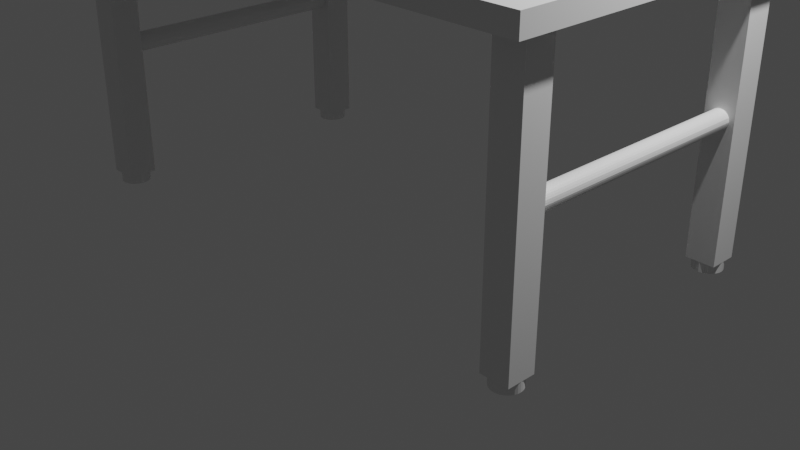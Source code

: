 # Source: Table.blend  (saved by Blender 2.91.10; exported with 4.5.12 LTS)
import bpy
from mathutils import Matrix  # noqa: F401  (used for matrix-valued properties, if any)

bpy.ops.wm.read_factory_settings(use_empty=True)
scene = bpy.context.scene
scene.name = 'Scene'

# ---- collections
col_collection = bpy.data.collections.new('Collection'); scene.collection.children.link(col_collection)
col_mesh = bpy.data.collections.new('Mesh'); scene.collection.children.link(col_mesh)
col_rig = bpy.data.collections.new('Rig'); scene.collection.children.link(col_rig)
col_collision = bpy.data.collections.new('Collision'); scene.collection.children.link(col_collision)
col_extras = bpy.data.collections.new('Extras'); scene.collection.children.link(col_extras)

# ---- materials (node trees are filled in below, after node groups)
mat_table_leg_base = bpy.data.materials.new('Table_Leg_Base')
mat_table_leg_base.use_transparent_shadow = False
mat_table_top = bpy.data.materials.new('Table_Top')
mat_table_top.alpha_threshold = 0.0
mat_table_top.use_transparent_shadow = False
mat_table_top.line_color = (0.0, 0.0, 0.0, 1.0)
mat_table_leg = bpy.data.materials.new('Table_Leg')
mat_table_leg.use_transparent_shadow = False
mat_table_leg2 = bpy.data.materials.new('Table_Leg2')
mat_table_leg2.use_transparent_shadow = False

# ---- material node trees
mat_table_leg_base.use_nodes = True; mat_table_leg_base.node_tree.nodes.clear()
_N = mat_table_leg_base.node_tree.nodes; _L = mat_table_leg_base.node_tree.links
n0 = _N.new('ShaderNodeBsdfPrincipled'); n0.name = 'Principled BSDF'; n0.location = (10, 300)
n0.distribution = 'GGX'
n0.subsurface_method = 'BURLEY'
n0.inputs[3].default_value = 1.45
n0.inputs[27].default_value = (0.0, 0.0, 0.0, 1.0)
n0.inputs[28].default_value = 1.0
n1 = _N.new('ShaderNodeOutputMaterial'); n1.name = 'Material Output'; n1.location = (300, 300)
_L.new(n0.outputs[0], n1.inputs[0])
n1.is_active_output = True
mat_table_top.use_nodes = True; mat_table_top.node_tree.nodes.clear()
_N = mat_table_top.node_tree.nodes; _L = mat_table_top.node_tree.links
n0 = _N.new('ShaderNodeOutputMaterial'); n0.name = 'Material Output'; n0.location = (300, 300)
n1 = _N.new('ShaderNodeBsdfPrincipled'); n1.name = 'Principled BSDF'; n1.location = (10, 300)
n1.distribution = 'GGX'
n1.subsurface_method = 'BURLEY'
n1.inputs[2].default_value = 0.4
n1.inputs[3].default_value = 1.45
n1.inputs[27].default_value = (0.0, 0.0, 0.0, 1.0)
n1.inputs[28].default_value = 1.0
_L.new(n1.outputs[0], n0.inputs[0])
n0.is_active_output = True
mat_table_leg.use_nodes = True; mat_table_leg.node_tree.nodes.clear()
_N = mat_table_leg.node_tree.nodes; _L = mat_table_leg.node_tree.links
n0 = _N.new('ShaderNodeBsdfPrincipled'); n0.name = 'Principled BSDF'; n0.location = (10, 300)
n0.distribution = 'GGX'
n0.subsurface_method = 'BURLEY'
n0.inputs[3].default_value = 1.45
n0.inputs[27].default_value = (0.0, 0.0, 0.0, 1.0)
n0.inputs[28].default_value = 1.0
n1 = _N.new('ShaderNodeOutputMaterial'); n1.name = 'Material Output'; n1.location = (300, 300)
_L.new(n0.outputs[0], n1.inputs[0])
n1.is_active_output = True
mat_table_leg2.use_nodes = True; mat_table_leg2.node_tree.nodes.clear()
_N = mat_table_leg2.node_tree.nodes; _L = mat_table_leg2.node_tree.links
n0 = _N.new('ShaderNodeBsdfPrincipled'); n0.name = 'Principled BSDF'; n0.location = (10, 300)
n0.distribution = 'GGX'
n0.subsurface_method = 'BURLEY'
n0.inputs[3].default_value = 1.45
n0.inputs[27].default_value = (0.0, 0.0, 0.0, 1.0)
n0.inputs[28].default_value = 1.0
n1 = _N.new('ShaderNodeOutputMaterial'); n1.name = 'Material Output'; n1.location = (300, 300)
_L.new(n0.outputs[0], n1.inputs[0])
n1.is_active_output = True

# ---- world
world_world = bpy.data.worlds.new('World'); scene.world = world_world
world_world.use_nodes = True; world_world.node_tree.nodes.clear()
_N = world_world.node_tree.nodes; _L = world_world.node_tree.links
n0 = _N.new('ShaderNodeOutputWorld'); n0.name = 'World Output'; n0.location = (300, 300)
n1 = _N.new('ShaderNodeBackground'); n1.name = 'Background'; n1.location = (10, 300)
n1.inputs[0].default_value = (0.05088, 0.05088, 0.05088, 1.0)
_L.new(n1.outputs[0], n0.inputs[0])
n0.is_active_output = True
world_world.color = (0.05088, 0.05088, 0.05088)
world_world.use_sun_shadow = False
world_world.sun_shadow_jitter_overblur = 0.0

# ---- cameras
cam_camera = bpy.data.cameras.new('Camera')
cam_camera.clip_end = 100.0
cam_camera.ortho_scale = 7.314

# ---- lights
light_light = bpy.data.lights.new('Light', 'POINT')
light_light.transmission_factor = 0.0
light_light.energy = 1000.0
light_light.shadow_soft_size = 0.1
light_light.shadow_maximum_resolution = 0.006
light_light.use_absolute_resolution = True

# ---- meshes
me_table = bpy.data.meshes.new('Table')
me_table.from_pydata([(-18.0, 10.33, 1.907e-06), (-18.0, 10.33, 2.0), (-17.8, 10.31, 1.907e-06), (-17.8, 10.31, 2.0), (-17.62, 10.26, 1.907e-06), (-17.62, 10.26, 2.0), (-17.44, 10.16, 1.907e-06), (-17.44, 10.16, 2.0), (-17.29, 10.04, 1.907e-06), (-17.29, 10.04, 2.0), (-17.17, 9.889, 1.907e-06), (-17.17, 9.889, 2.0), (-17.08, 9.716, 1.907e-06), (-17.08, 9.716, 2.0), (-17.02, 9.528, 1.907e-06), (-17.02, 9.528, 2.0), (-17.0, 9.333, 1.907e-06), (-17.0, 9.333, 2.0), (-17.02, 9.138, 1.907e-06), (-17.02, 9.138, 2.0), (-17.08, 8.951, 1.907e-06), (-17.08, 8.951, 2.0), (-17.17, 8.778, 1.907e-06), (-17.17, 8.778, 2.0), (-17.29, 8.626, 1.907e-06), (-17.29, 8.626, 2.0), (-17.44, 8.502, 1.907e-06), (-17.44, 8.502, 2.0), (-17.62, 8.409, 1.907e-06), (-17.62, 8.409, 2.0), (-17.8, 8.353, 1.907e-06), (-17.8, 8.353, 2.0), (-18.0, 8.333, 1.907e-06), (-18.0, 8.333, 2.0), (-18.2, 8.353, 1.907e-06), (-18.2, 8.353, 2.0), (-18.38, 8.409, 1.907e-06), (-18.38, 8.409, 2.0), (-18.56, 8.502, 1.907e-06), (-18.56, 8.502, 2.0), (-18.71, 8.626, 1.907e-06), (-18.71, 8.626, 2.0), (-18.83, 8.778, 1.907e-06), (-18.83, 8.778, 2.0), (-18.92, 8.951, 1.907e-06), (-18.92, 8.951, 2.0), (-18.98, 9.138, 1.907e-06), (-18.98, 9.138, 2.0), (-19.0, 9.333, 1.907e-06), (-19.0, 9.333, 2.0), (-18.98, 9.528, 1.907e-06), (-18.98, 9.528, 2.0), (-18.92, 9.716, 1.907e-06), (-18.92, 9.716, 2.0), (-18.83, 9.889, 1.907e-06), (-18.83, 9.889, 2.0), (-18.71, 10.04, 1.907e-06), (-18.71, 10.04, 2.0), (-18.56, 10.16, 1.907e-06), (-18.56, 10.16, 2.0), (-18.38, 10.26, 1.907e-06), (-18.38, 10.26, 2.0), (-18.2, 10.31, 1.907e-06), (-18.2, 10.31, 2.0), (20.0, 12.0, 62.0), (20.0, 12.0, 58.0), (20.0, -12.0, 62.0), (-20.0, 12.0, 62.0), (-20.0, 12.0, 58.0), (-20.0, -12.0, 62.0), (-20.0, -12.0, 58.0), (20.0, -12.0, 58.0), (-19.0, 8.333, 2.0), (-19.0, 10.33, 2.0), (-19.0, 8.333, 58.0), (-17.0, 8.333, 2.0), (-17.0, 10.33, 2.0), (-17.0, 8.333, 58.0), (-17.0, 10.33, 58.0), (-19.0, 10.33, 58.0), (-19.0, -10.33, 2.0), (-19.0, -8.333, 2.0), (-19.0, -10.33, 58.0), (-17.0, -10.33, 2.0), (-17.0, -8.333, 2.0), (-17.0, -10.33, 58.0), (-17.0, -8.333, 58.0), (-19.0, -8.333, 58.0), (17.0, -10.33, 2.0), (17.0, -8.333, 2.0), (17.0, -10.33, 58.0), (19.0, -10.33, 2.0), (19.0, -8.333, 2.0), (19.0, -10.33, 58.0), (19.0, -8.333, 58.0), (17.0, -8.333, 58.0), (17.0, 8.333, 2.0), (17.0, 10.33, 2.0), (17.0, 8.333, 58.0), (19.0, 8.333, 2.0), (19.0, 10.33, 2.0), (19.0, 8.333, 58.0), (19.0, 10.33, 58.0), (17.0, 10.33, 58.0), (-18.0, 8.667, 32.0), (-17.87, 8.667, 31.96), (-18.0, -8.667, 32.0), (-18.13, 8.667, 31.96), (-18.26, 8.667, 31.85), (-18.13, -8.667, 31.96), (-18.26, -8.667, 31.85), (-18.37, -8.667, 31.66), (-18.47, -8.667, 31.41), (-18.37, 8.667, 31.66), (-18.47, 8.667, 31.41), (-18.55, 8.667, 31.11), (-18.62, 8.667, 30.77), (-18.55, -8.667, 31.11), (-18.62, -8.667, 30.77), (-18.65, -8.667, 30.39), (-18.67, -8.667, 30.0), (-18.65, 8.667, 30.39), (-18.67, 8.667, 30.0), (-18.65, 8.667, 29.61), (-18.62, 8.667, 29.23), (-18.65, -8.667, 29.61), (-18.62, -8.667, 29.23), (-18.55, -8.667, 28.89), (-18.47, -8.667, 28.59), (-18.55, 8.667, 28.89), (-18.47, 8.667, 28.59), (-18.37, 8.667, 28.34), (-18.26, 8.667, 28.15), (-18.37, -8.667, 28.34), (-18.26, -8.667, 28.15), (-18.13, -8.667, 28.04), (-18.0, -8.667, 28.0), (-18.13, 8.667, 28.04), (-18.0, 8.667, 28.0), (-17.87, 8.667, 28.04), (-17.74, 8.667, 28.15), (-17.87, -8.667, 28.04), (-17.74, -8.667, 28.15), (-17.63, -8.667, 28.34), (-17.53, -8.667, 28.59), (-17.63, 8.667, 28.34), (-17.53, 8.667, 28.59), (-17.45, 8.667, 28.89), (-17.38, 8.667, 29.23), (-17.45, -8.667, 28.89), (-17.38, -8.667, 29.23), (-17.35, -8.667, 29.61), (-17.33, -8.667, 30.0), (-17.35, 8.667, 29.61), (-17.33, 8.667, 30.0), (-17.35, 8.667, 30.39), (-17.38, 8.667, 30.77), (-17.35, -8.667, 30.39), (-17.38, -8.667, 30.77), (-17.45, -8.667, 31.11), (-17.53, -8.667, 31.41), (-17.45, 8.667, 31.11), (-17.53, 8.667, 31.41), (-17.63, 8.667, 31.66), (-17.74, 8.667, 31.85), (-17.63, -8.667, 31.66), (-17.74, -8.667, 31.85), (-17.87, -8.667, 31.96), (18.0, 8.667, 32.0), (18.13, 8.667, 31.96), (18.0, -8.667, 32.0), (17.87, 8.667, 31.96), (17.74, 8.667, 31.85), (17.87, -8.667, 31.96), (17.74, -8.667, 31.85), (17.63, -8.667, 31.66), (17.53, -8.667, 31.41), (17.63, 8.667, 31.66), (17.53, 8.667, 31.41), (17.45, 8.667, 31.11), (17.38, 8.667, 30.77), (17.45, -8.667, 31.11), (17.38, -8.667, 30.77), (17.35, -8.667, 30.39), (17.33, -8.667, 30.0), (17.35, 8.667, 30.39), (17.33, 8.667, 30.0), (17.35, 8.667, 29.61), (17.38, 8.667, 29.23), (17.35, -8.667, 29.61), (17.38, -8.667, 29.23), (17.45, -8.667, 28.89), (17.53, -8.667, 28.59), (17.45, 8.667, 28.89), (17.53, 8.667, 28.59), (17.63, 8.667, 28.34), (17.74, 8.667, 28.15), (17.63, -8.667, 28.34), (17.74, -8.667, 28.15), (17.87, -8.667, 28.04), (18.0, -8.667, 28.0), (17.87, 8.667, 28.04), (18.0, 8.667, 28.0), (18.13, 8.667, 28.04), (18.26, 8.667, 28.15), (18.13, -8.667, 28.04), (18.26, -8.667, 28.15), (18.37, -8.667, 28.34), (18.47, -8.667, 28.59), (18.37, 8.667, 28.34), (18.47, 8.667, 28.59), (18.55, 8.667, 28.89), (18.62, 8.667, 29.23), (18.55, -8.667, 28.89), (18.62, -8.667, 29.23), (18.65, -8.667, 29.61), (18.67, -8.667, 30.0), (18.65, 8.667, 29.61), (18.67, 8.667, 30.0), (18.65, 8.667, 30.39), (18.62, 8.667, 30.77), (18.65, -8.667, 30.39), (18.62, -8.667, 30.77), (18.55, -8.667, 31.11), (18.47, -8.667, 31.41), (18.55, 8.667, 31.11), (18.47, 8.667, 31.41), (18.37, 8.667, 31.66), (18.26, 8.667, 31.85), (18.37, -8.667, 31.66), (18.26, -8.667, 31.85), (18.13, -8.667, 31.96), (18.0, 10.33, 1.907e-06), (18.2, 10.31, 1.907e-06), (18.0, 10.33, 2.0), (17.8, 10.31, 1.907e-06), (17.62, 10.26, 1.907e-06), (17.8, 10.31, 2.0), (17.62, 10.26, 2.0), (17.44, 10.16, 2.0), (17.29, 10.04, 2.0), (17.44, 10.16, 1.907e-06), (17.29, 10.04, 1.907e-06), (17.17, 9.889, 1.907e-06), (17.08, 9.716, 1.907e-06), (17.17, 9.889, 2.0), (17.08, 9.716, 2.0), (17.02, 9.528, 2.0), (17.0, 9.333, 2.0), (17.02, 9.528, 1.907e-06), (17.0, 9.333, 1.907e-06), (17.02, 9.138, 1.907e-06), (17.08, 8.951, 1.907e-06), (17.02, 9.138, 2.0), (17.08, 8.951, 2.0), (17.17, 8.778, 2.0), (17.29, 8.626, 2.0), (17.17, 8.778, 1.907e-06), (17.29, 8.626, 1.907e-06), (17.44, 8.502, 1.907e-06), (17.62, 8.409, 1.907e-06), (17.44, 8.502, 2.0), (17.62, 8.409, 2.0), (17.8, 8.353, 2.0), (18.0, 8.333, 2.0), (17.8, 8.353, 1.907e-06), (18.0, 8.333, 1.907e-06), (18.2, 8.353, 1.907e-06), (18.38, 8.409, 1.907e-06), (18.2, 8.353, 2.0), (18.38, 8.409, 2.0), (18.56, 8.502, 2.0), (18.71, 8.626, 2.0), (18.56, 8.502, 1.907e-06), (18.71, 8.626, 1.907e-06), (18.83, 8.778, 1.907e-06), (18.92, 8.951, 1.907e-06), (18.83, 8.778, 2.0), (18.92, 8.951, 2.0), (18.98, 9.138, 2.0), (19.0, 9.333, 2.0), (18.98, 9.138, 1.907e-06), (19.0, 9.333, 1.907e-06), (18.98, 9.528, 1.907e-06), (18.92, 9.716, 1.907e-06), (18.98, 9.528, 2.0), (18.92, 9.716, 2.0), (18.83, 9.889, 2.0), (18.71, 10.04, 2.0), (18.83, 9.889, 1.907e-06), (18.71, 10.04, 1.907e-06), (18.56, 10.16, 1.907e-06), (18.38, 10.26, 1.907e-06), (18.56, 10.16, 2.0), (18.38, 10.26, 2.0), (18.2, 10.31, 2.0), (18.0, -8.333, 1.907e-06), (18.2, -8.353, 1.907e-06), (18.0, -8.333, 2.0), (17.8, -8.353, 1.907e-06), (17.62, -8.409, 1.907e-06), (17.8, -8.353, 2.0), (17.62, -8.409, 2.0), (17.44, -8.502, 2.0), (17.29, -8.626, 2.0), (17.44, -8.502, 1.907e-06), (17.29, -8.626, 1.907e-06), (17.17, -8.778, 1.907e-06), (17.08, -8.951, 1.907e-06), (17.17, -8.778, 2.0), (17.08, -8.951, 2.0), (17.02, -9.138, 2.0), (17.0, -9.333, 2.0), (17.02, -9.138, 1.907e-06), (17.0, -9.333, 1.907e-06), (17.02, -9.528, 1.907e-06), (17.08, -9.716, 1.907e-06), (17.02, -9.528, 2.0), (17.08, -9.716, 2.0), (17.17, -9.889, 2.0), (17.29, -10.04, 2.0), (17.17, -9.889, 1.907e-06), (17.29, -10.04, 1.907e-06), (17.44, -10.16, 1.907e-06), (17.62, -10.26, 1.907e-06), (17.44, -10.16, 2.0), (17.62, -10.26, 2.0), (17.8, -10.31, 2.0), (18.0, -10.33, 2.0), (17.8, -10.31, 1.907e-06), (18.0, -10.33, 1.907e-06), (18.2, -10.31, 1.907e-06), (18.38, -10.26, 1.907e-06), (18.2, -10.31, 2.0), (18.38, -10.26, 2.0), (18.56, -10.16, 2.0), (18.71, -10.04, 2.0), (18.56, -10.16, 1.907e-06), (18.71, -10.04, 1.907e-06), (18.83, -9.889, 1.907e-06), (18.92, -9.716, 1.907e-06), (18.83, -9.889, 2.0), (18.92, -9.716, 2.0), (18.98, -9.528, 2.0), (19.0, -9.333, 2.0), (18.98, -9.528, 1.907e-06), (19.0, -9.333, 1.907e-06), (18.98, -9.138, 1.907e-06), (18.92, -8.951, 1.907e-06), (18.98, -9.138, 2.0), (18.92, -8.951, 2.0), (18.83, -8.778, 2.0), (18.71, -8.626, 2.0), (18.83, -8.778, 1.907e-06), (18.71, -8.626, 1.907e-06), (18.56, -8.502, 1.907e-06), (18.38, -8.409, 1.907e-06), (18.56, -8.502, 2.0), (18.38, -8.409, 2.0), (18.2, -8.353, 2.0), (-18.0, -8.333, 1.907e-06), (-17.8, -8.353, 1.907e-06), (-18.0, -8.333, 2.0), (-18.2, -8.353, 1.907e-06), (-18.38, -8.409, 1.907e-06), (-18.2, -8.353, 2.0), (-18.38, -8.409, 2.0), (-18.56, -8.502, 2.0), (-18.71, -8.626, 2.0), (-18.56, -8.502, 1.907e-06), (-18.71, -8.626, 1.907e-06), (-18.83, -8.778, 1.907e-06), (-18.92, -8.951, 1.907e-06), (-18.83, -8.778, 2.0), (-18.92, -8.951, 2.0), (-18.98, -9.138, 2.0), (-19.0, -9.333, 2.0), (-18.98, -9.138, 1.907e-06), (-19.0, -9.333, 1.907e-06), (-18.98, -9.528, 1.907e-06), (-18.92, -9.716, 1.907e-06), (-18.98, -9.528, 2.0), (-18.92, -9.716, 2.0), (-18.83, -9.889, 2.0), (-18.71, -10.04, 2.0), (-18.83, -9.889, 1.907e-06), (-18.71, -10.04, 1.907e-06), (-18.56, -10.16, 1.907e-06), (-18.38, -10.26, 1.907e-06), (-18.56, -10.16, 2.0), (-18.38, -10.26, 2.0), (-18.2, -10.31, 2.0), (-18.0, -10.33, 2.0), (-18.2, -10.31, 1.907e-06), (-18.0, -10.33, 1.907e-06), (-17.8, -10.31, 1.907e-06), (-17.62, -10.26, 1.907e-06), (-17.8, -10.31, 2.0), (-17.62, -10.26, 2.0), (-17.44, -10.16, 2.0), (-17.29, -10.04, 2.0), (-17.44, -10.16, 1.907e-06), (-17.29, -10.04, 1.907e-06), (-17.17, -9.889, 1.907e-06), (-17.08, -9.716, 1.907e-06), (-17.17, -9.889, 2.0), (-17.08, -9.716, 2.0), (-17.02, -9.528, 2.0), (-17.0, -9.333, 2.0), (-17.02, -9.528, 1.907e-06), (-17.0, -9.333, 1.907e-06), (-17.02, -9.138, 1.907e-06), (-17.08, -8.951, 1.907e-06), (-17.02, -9.138, 2.0), (-17.08, -8.951, 2.0), (-17.17, -8.778, 2.0), (-17.29, -8.626, 2.0), (-17.17, -8.778, 1.907e-06), (-17.29, -8.626, 1.907e-06), (-17.44, -8.502, 1.907e-06), (-17.62, -8.409, 1.907e-06), (-17.44, -8.502, 2.0), (-17.62, -8.409, 2.0), (-17.8, -8.353, 2.0)], [], [(0, 1, 3, 2), (2, 3, 5, 4), (4, 5, 7, 6), (6, 7, 9, 8), (8, 9, 11, 10), (10, 11, 13, 12), (12, 13, 15, 14), (14, 15, 17, 16), (16, 17, 19, 18), (18, 19, 21, 20), (20, 21, 23, 22), (22, 23, 25, 24), (24, 25, 27, 26), (26, 27, 29, 28), (28, 29, 31, 30), (30, 31, 33, 32), (32, 33, 35, 34), (34, 35, 37, 36), (36, 37, 39, 38), (38, 39, 41, 40), (40, 41, 43, 42), (42, 43, 45, 44), (44, 45, 47, 46), (46, 47, 49, 48), (48, 49, 51, 50), (50, 51, 53, 52), (52, 53, 55, 54), (54, 55, 57, 56), (56, 57, 59, 58), (58, 59, 61, 60), (3, 1, 63, 61, 59, 57, 55, 53, 51, 49, 47, 45, 43, 41, 39, 37, 35, 33, 31, 29, 27, 25, 23, 21, 19, 17, 15, 13, 11, 9, 7, 5), (60, 61, 63, 62), (62, 63, 1, 0), (0, 2, 4, 6, 8, 10, 12, 14, 16, 18, 20, 22, 24, 26, 28, 30, 32, 34, 36, 38, 40, 42, 44, 46, 48, 50, 52, 54, 56, 58, 60, 62), (68, 67, 64, 65), (65, 64, 66, 71), (64, 67, 69, 66), (70, 69, 67, 68), (71, 66, 69, 70), (68, 65, 71, 70), (73, 76, 75, 72), (72, 74, 79, 73), (75, 77, 74, 72), (76, 78, 77, 75), (78, 79, 74, 77), (73, 79, 78, 76), (81, 84, 83, 80), (80, 82, 87, 81), (83, 85, 82, 80), (84, 86, 85, 83), (86, 87, 82, 85), (81, 87, 86, 84), (89, 92, 91, 88), (88, 90, 95, 89), (91, 93, 90, 88), (92, 94, 93, 91), (94, 95, 90, 93), (89, 95, 94, 92), (97, 100, 99, 96), (96, 98, 103, 97), (99, 101, 98, 96), (100, 102, 101, 99), (102, 103, 98, 101), (97, 103, 102, 100), (104, 105, 164, 163, 162, 161, 156, 155, 154, 153, 148, 147, 146, 145, 140, 139, 138, 137, 132, 131, 130, 129, 124, 123, 122, 121, 116, 115, 114, 113, 108, 107), (104, 106, 167, 105), (107, 109, 106, 104), (108, 110, 109, 107), (167, 106, 109, 110, 111, 112, 117, 118, 119, 120, 125, 126, 127, 128, 133, 134, 135, 136, 141, 142, 143, 144, 149, 150, 151, 152, 157, 158, 159, 160, 165, 166), (113, 111, 110, 108), (114, 112, 111, 113), (115, 117, 112, 114), (116, 118, 117, 115), (121, 119, 118, 116), (122, 120, 119, 121), (123, 125, 120, 122), (124, 126, 125, 123), (129, 127, 126, 124), (130, 128, 127, 129), (131, 133, 128, 130), (132, 134, 133, 131), (137, 135, 134, 132), (138, 136, 135, 137), (139, 141, 136, 138), (140, 142, 141, 139), (145, 143, 142, 140), (146, 144, 143, 145), (147, 149, 144, 146), (148, 150, 149, 147), (153, 151, 150, 148), (154, 152, 151, 153), (155, 157, 152, 154), (156, 158, 157, 155), (161, 159, 158, 156), (162, 160, 159, 161), (163, 165, 160, 162), (164, 166, 165, 163), (105, 167, 166, 164), (168, 169, 228, 227, 226, 225, 220, 219, 218, 217, 212, 211, 210, 209, 204, 203, 202, 201, 196, 195, 194, 193, 188, 187, 186, 185, 180, 179, 178, 177, 172, 171), (168, 170, 231, 169), (171, 173, 170, 168), (172, 174, 173, 171), (231, 170, 173, 174, 175, 176, 181, 182, 183, 184, 189, 190, 191, 192, 197, 198, 199, 200, 205, 206, 207, 208, 213, 214, 215, 216, 221, 222, 223, 224, 229, 230), (177, 175, 174, 172), (178, 176, 175, 177), (179, 181, 176, 178), (180, 182, 181, 179), (185, 183, 182, 180), (186, 184, 183, 185), (187, 189, 184, 186), (188, 190, 189, 187), (193, 191, 190, 188), (194, 192, 191, 193), (195, 197, 192, 194), (196, 198, 197, 195), (201, 199, 198, 196), (202, 200, 199, 201), (203, 205, 200, 202), (204, 206, 205, 203), (209, 207, 206, 204), (210, 208, 207, 209), (211, 213, 208, 210), (212, 214, 213, 211), (217, 215, 214, 212), (218, 216, 215, 217), (219, 221, 216, 218), (220, 222, 221, 219), (225, 223, 222, 220), (226, 224, 223, 225), (227, 229, 224, 226), (228, 230, 229, 227), (169, 231, 230, 228), (232, 233, 292, 291, 290, 289, 284, 283, 282, 281, 276, 275, 274, 273, 268, 267, 266, 265, 260, 259, 258, 257, 252, 251, 250, 249, 244, 243, 242, 241, 236, 235), (232, 234, 295, 233), (235, 237, 234, 232), (236, 238, 237, 235), (295, 234, 237, 238, 239, 240, 245, 246, 247, 248, 253, 254, 255, 256, 261, 262, 263, 264, 269, 270, 271, 272, 277, 278, 279, 280, 285, 286, 287, 288, 293, 294), (241, 239, 238, 236), (242, 240, 239, 241), (243, 245, 240, 242), (244, 246, 245, 243), (249, 247, 246, 244), (250, 248, 247, 249), (251, 253, 248, 250), (252, 254, 253, 251), (257, 255, 254, 252), (258, 256, 255, 257), (259, 261, 256, 258), (260, 262, 261, 259), (265, 263, 262, 260), (266, 264, 263, 265), (267, 269, 264, 266), (268, 270, 269, 267), (273, 271, 270, 268), (274, 272, 271, 273), (275, 277, 272, 274), (276, 278, 277, 275), (281, 279, 278, 276), (282, 280, 279, 281), (283, 285, 280, 282), (284, 286, 285, 283), (289, 287, 286, 284), (290, 288, 287, 289), (291, 293, 288, 290), (292, 294, 293, 291), (233, 295, 294, 292), (296, 297, 356, 355, 354, 353, 348, 347, 346, 345, 340, 339, 338, 337, 332, 331, 330, 329, 324, 323, 322, 321, 316, 315, 314, 313, 308, 307, 306, 305, 300, 299), (296, 298, 359, 297), (299, 301, 298, 296), (300, 302, 301, 299), (359, 298, 301, 302, 303, 304, 309, 310, 311, 312, 317, 318, 319, 320, 325, 326, 327, 328, 333, 334, 335, 336, 341, 342, 343, 344, 349, 350, 351, 352, 357, 358), (305, 303, 302, 300), (306, 304, 303, 305), (307, 309, 304, 306), (308, 310, 309, 307), (313, 311, 310, 308), (314, 312, 311, 313), (315, 317, 312, 314), (316, 318, 317, 315), (321, 319, 318, 316), (322, 320, 319, 321), (323, 325, 320, 322), (324, 326, 325, 323), (329, 327, 326, 324), (330, 328, 327, 329), (331, 333, 328, 330), (332, 334, 333, 331), (337, 335, 334, 332), (338, 336, 335, 337), (339, 341, 336, 338), (340, 342, 341, 339), (345, 343, 342, 340), (346, 344, 343, 345), (347, 349, 344, 346), (348, 350, 349, 347), (353, 351, 350, 348), (354, 352, 351, 353), (355, 357, 352, 354), (356, 358, 357, 355), (297, 359, 358, 356), (360, 361, 420, 419, 418, 417, 412, 411, 410, 409, 404, 403, 402, 401, 396, 395, 394, 393, 388, 387, 386, 385, 380, 379, 378, 377, 372, 371, 370, 369, 364, 363), (360, 362, 423, 361), (363, 365, 362, 360), (364, 366, 365, 363), (423, 362, 365, 366, 367, 368, 373, 374, 375, 376, 381, 382, 383, 384, 389, 390, 391, 392, 397, 398, 399, 400, 405, 406, 407, 408, 413, 414, 415, 416, 421, 422), (369, 367, 366, 364), (370, 368, 367, 369), (371, 373, 368, 370), (372, 374, 373, 371), (377, 375, 374, 372), (378, 376, 375, 377), (379, 381, 376, 378), (380, 382, 381, 379), (385, 383, 382, 380), (386, 384, 383, 385), (387, 389, 384, 386), (388, 390, 389, 387), (393, 391, 390, 388), (394, 392, 391, 393), (395, 397, 392, 394), (396, 398, 397, 395), (401, 399, 398, 396), (402, 400, 399, 401), (403, 405, 400, 402), (404, 406, 405, 403), (409, 407, 406, 404), (410, 408, 407, 409), (411, 413, 408, 410), (412, 414, 413, 411), (417, 415, 414, 412), (418, 416, 415, 417), (419, 421, 416, 418), (420, 422, 421, 419), (361, 423, 422, 420)])
me_table.polygons.foreach_set('material_index', [0, 0, 0, 0, 0, 0, 0, 0, 0, 0, 0, 0, 0, 0, 0, 0, 0, 0, 0, 0, 0, 0, 0, 0, 0, 0, 0, 0, 0, 0, 0, 0, 0, 0, 1, 1, 1, 1, 1, 1, 2, 2, 2, 2, 2, 2, 2, 2, 2, 2, 2, 2, 2, 2, 2, 2, 2, 2, 2, 2, 2, 2, 2, 2, 3, 3, 3, 3, 3, 3, 3, 3, 3, 3, 3, 3, 3, 3, 3, 3, 3, 3, 3, 3, 3, 3, 3, 3, 3, 3, 3, 3, 3, 3, 3, 3, 3, 3, 3, 3, 3, 3, 3, 3, 3, 3, 3, 3, 3, 3, 3, 3, 3, 3, 3, 3, 3, 3, 3, 3, 3, 3, 3, 3, 3, 3, 3, 3, 3, 3, 3, 3, 0, 0, 0, 0, 0, 0, 0, 0, 0, 0, 0, 0, 0, 0, 0, 0, 0, 0, 0, 0, 0, 0, 0, 0, 0, 0, 0, 0, 0, 0, 0, 0, 0, 0, 0, 0, 0, 0, 0, 0, 0, 0, 0, 0, 0, 0, 0, 0, 0, 0, 0, 0, 0, 0, 0, 0, 0, 0, 0, 0, 0, 0, 0, 0, 0, 0, 0, 0, 0, 0, 0, 0, 0, 0, 0, 0, 0, 0, 0, 0, 0, 0, 0, 0, 0, 0, 0, 0, 0, 0, 0, 0, 0, 0, 0, 0, 0, 0, 0, 0, 0, 0])
_uv = me_table.uv_layers.new(name='UVMap')
_uv.uv.foreach_set('vector', [1.0, 0.5, 1.0, 1.0, 0.9688, 1.0, 0.9688, 0.5, 0.9688, 0.5, 0.9688, 1.0, 0.9375, 1.0, 0.9375, 0.5, 0.9375, 0.5, 0.9375, 1.0, 0.9062, 1.0, 0.9062, 0.5, 0.9062, 0.5, 0.9062, 1.0, 0.875, 1.0, 0.875, 0.5, 0.875, 0.5, 0.875, 1.0, 0.8438, 1.0, 0.8438, 0.5, 0.8438, 0.5, 0.8438, 1.0, 0.8125, 1.0, 0.8125, 0.5, 0.8125, 0.5, 0.8125, 1.0, 0.7812, 1.0, 0.7812, 0.5, 0.7812, 0.5, 0.7812, 1.0, 0.75, 1.0, 0.75, 0.5, 0.75, 0.5, 0.75, 1.0, 0.7188, 1.0, 0.7188, 0.5, 0.7188, 0.5, 0.7188, 1.0, 0.6875, 1.0, 0.6875, 0.5, 0.6875, 0.5, 0.6875, 1.0, 0.6562, 1.0, 0.6562, 0.5, 0.6562, 0.5, 0.6562, 1.0, 0.625, 1.0, 0.625, 0.5, 0.625, 0.5, 0.625, 1.0, 0.5938, 1.0, 0.5938, 0.5, 0.5938, 0.5, 0.5938, 1.0, 0.5625, 1.0, 0.5625, 0.5, 0.5625, 0.5, 0.5625, 1.0, 0.5312, 1.0, 0.5312, 0.5, 0.5312, 0.5, 0.5312, 1.0, 0.5, 1.0, 0.5, 0.5, 0.5, 0.5, 0.5, 1.0, 0.4688, 1.0, 0.4688, 0.5, 0.4688, 0.5, 0.4688, 1.0, 0.4375, 1.0, 0.4375, 0.5, 0.4375, 0.5, 0.4375, 1.0, 0.4062, 1.0, 0.4062, 0.5, 0.4062, 0.5, 0.4062, 1.0, 0.375, 1.0, 0.375, 0.5, 0.375, 0.5, 0.375, 1.0, 0.3438, 1.0, 0.3438, 0.5, 0.3438, 0.5, 0.3438, 1.0, 0.3125, 1.0, 0.3125, 0.5, 0.3125, 0.5, 0.3125, 1.0, 0.2812, 1.0, 0.2812, 0.5, 0.2812, 0.5, 0.2812, 1.0, 0.25, 1.0, 0.25, 0.5, 0.25, 0.5, 0.25, 1.0, 0.2188, 1.0, 0.2188, 0.5, 0.2188, 0.5, 0.2188, 1.0, 0.1875, 1.0, 0.1875, 0.5, 0.1875, 0.5, 0.1875, 1.0, 0.1562, 1.0, 0.1562, 0.5, 0.1562, 0.5, 0.1562, 1.0, 0.125, 1.0, 0.125, 0.5, 0.125, 0.5, 0.125, 1.0, 0.09375, 1.0, 0.09375, 0.5, 0.09375, 0.5, 0.09375, 1.0, 0.0625, 1.0, 0.0625, 0.5, 0.2968, 0.4854, 0.25, 0.49, 0.2032, 0.4854, 0.1582, 0.4717, 0.1167, 0.4496, 0.08029, 0.4197, 0.05045, 0.3833, 0.02827, 0.3418, 0.01461, 0.2968, 0.01, 0.25, 0.01461, 0.2032, 0.02827, 0.1582, 0.05045, 0.1167, 0.08029, 0.08029, 0.1167, 0.05045, 0.1582, 0.02827, 0.2032, 0.01461, 0.25, 0.01, 0.2968, 0.01461, 0.3418, 0.02827, 0.3833, 0.05045, 0.4197, 0.08029, 0.4496, 0.1167, 0.4717, 0.1582, 0.4854, 0.2032, 0.49, 0.25, 0.4854, 0.2968, 0.4717, 0.3418, 0.4496, 0.3833, 0.4197, 0.4197, 0.3833, 0.4496, 0.3418, 0.4717, 0.0625, 0.5, 0.0625, 1.0, 0.03125, 1.0, 0.03125, 0.5, 0.03125, 0.5, 0.03125, 1.0, 0.0, 1.0, 0.0, 0.5, 0.75, 0.49, 0.7968, 0.4854, 0.8418, 0.4717, 0.8833, 0.4496, 0.9197, 0.4197, 0.9496, 0.3833, 0.9717, 0.3418, 0.9854, 0.2968, 0.99, 0.25, 0.9854, 0.2032, 0.9717, 0.1582, 0.9496, 0.1167, 0.9197, 0.08029, 0.8833, 0.05045, 0.8418, 0.02827, 0.7968, 0.01461, 0.75, 0.01, 0.7032, 0.01461, 0.6582, 0.02827, 0.6167, 0.05045, 0.5803, 0.08029, 0.5504, 0.1167, 0.5283, 0.1582, 0.5146, 0.2032, 0.51, 0.25, 0.5146, 0.2968, 0.5283, 0.3418, 0.5504, 0.3833, 0.5803, 0.4197, 0.6167, 0.4496, 0.6582, 0.4717, 0.7032, 0.4854, 0.375, 0.25, 0.625, 0.25, 0.625, 0.5, 0.375, 0.5, 0.375, 0.5, 0.625, 0.5, 0.625, 0.75, 0.375, 0.75, 0.625, 0.5, 0.875, 0.5, 0.875, 0.75, 0.625, 0.75, 0.375, 0.0, 0.625, 0.0, 0.625, 0.25, 0.375, 0.25, 0.375, 0.75, 0.625, 0.75, 0.625, 1.0, 0.375, 1.0, 0.125, 0.5, 0.375, 0.5, 0.375, 0.75, 0.125, 0.75, 0.125, 0.5, 0.375, 0.5, 0.375, 0.75, 0.125, 0.75, 0.375, 0.0, 0.625, 0.0, 0.625, 0.25, 0.375, 0.25, 0.375, 0.75, 0.625, 0.75, 0.625, 1.0, 0.375, 1.0, 0.375, 0.5, 0.625, 0.5, 0.625, 0.75, 0.375, 0.75, 0.625, 0.5, 0.875, 0.5, 0.875, 0.75, 0.625, 0.75, 0.375, 0.25, 0.625, 0.25, 0.625, 0.5, 0.375, 0.5, 0.125, 0.5, 0.375, 0.5, 0.375, 0.75, 0.125, 0.75, 0.375, 0.0, 0.625, 0.0, 0.625, 0.25, 0.375, 0.25, 0.375, 0.75, 0.625, 0.75, 0.625, 1.0, 0.375, 1.0, 0.375, 0.5, 0.625, 0.5, 0.625, 0.75, 0.375, 0.75, 0.625, 0.5, 0.875, 0.5, 0.875, 0.75, 0.625, 0.75, 0.375, 0.25, 0.625, 0.25, 0.625, 0.5, 0.375, 0.5, 0.125, 0.5, 0.375, 0.5, 0.375, 0.75, 0.125, 0.75, 0.375, 0.0, 0.625, 0.0, 0.625, 0.25, 0.375, 0.25, 0.375, 0.75, 0.625, 0.75, 0.625, 1.0, 0.375, 1.0, 0.375, 0.5, 0.625, 0.5, 0.625, 0.75, 0.375, 0.75, 0.625, 0.5, 0.875, 0.5, 0.875, 0.75, 0.625, 0.75, 0.375, 0.25, 0.625, 0.25, 0.625, 0.5, 0.375, 0.5, 0.125, 0.5, 0.375, 0.5, 0.375, 0.75, 0.125, 0.75, 0.375, 0.0, 0.625, 0.0, 0.625, 0.25, 0.375, 0.25, 0.375, 0.75, 0.625, 0.75, 0.625, 1.0, 0.375, 1.0, 0.375, 0.5, 0.625, 0.5, 0.625, 0.75, 0.375, 0.75, 0.625, 0.5, 0.875, 0.5, 0.875, 0.75, 0.625, 0.75, 0.375, 0.25, 0.625, 0.25, 0.625, 0.5, 0.375, 0.5, 0.75, 0.49, 0.7968, 0.4854, 0.8418, 0.4717, 0.8833, 0.4496, 0.9197, 0.4197, 0.9496, 0.3833, 0.9717, 0.3418, 0.9854, 0.2968, 0.99, 0.25, 0.9854, 0.2032, 0.9717, 0.1582, 0.9496, 0.1167, 0.9197, 0.08029, 0.8833, 0.05045, 0.8418, 0.02827, 0.7968, 0.01461, 0.75, 0.01, 0.7032, 0.01461, 0.6582, 0.02827, 0.6167, 0.05045, 0.5803, 0.08029, 0.5504, 0.1167, 0.5283, 0.1582, 0.5146, 0.2032, 0.51, 0.25, 0.5146, 0.2968, 0.5283, 0.3418, 0.5504, 0.3833, 0.5803, 0.4197, 0.6167, 0.4496, 0.6582, 0.4717, 0.7032, 0.4854, 1.0, 0.5, 1.0, 1.0, 0.9688, 1.0, 0.9688, 0.5, 0.03125, 0.5, 0.03125, 1.0, 0.0, 1.0, 0.0, 0.5, 0.0625, 0.5, 0.0625, 1.0, 0.03125, 1.0, 0.03125, 0.5, 0.2968, 0.4854, 0.25, 0.49, 0.2032, 0.4854, 0.1582, 0.4717, 0.1167, 0.4496, 0.08029, 0.4197, 0.05045, 0.3833, 0.02827, 0.3418, 0.01461, 0.2968, 0.01, 0.25, 0.01461, 0.2032, 0.02827, 0.1582, 0.05045, 0.1167, 0.08029, 0.08029, 0.1167, 0.05045, 0.1582, 0.02827, 0.2032, 0.01461, 0.25, 0.01, 0.2968, 0.01461, 0.3418, 0.02827, 0.3833, 0.05045, 0.4197, 0.08029, 0.4496, 0.1167, 0.4717, 0.1582, 0.4854, 0.2032, 0.49, 0.25, 0.4854, 0.2968, 0.4717, 0.3418, 0.4496, 0.3833, 0.4197, 0.4197, 0.3833, 0.4496, 0.3418, 0.4717, 0.09375, 0.5, 0.09375, 1.0, 0.0625, 1.0, 0.0625, 0.5, 0.125, 0.5, 0.125, 1.0, 0.09375, 1.0, 0.09375, 0.5, 0.1562, 0.5, 0.1562, 1.0, 0.125, 1.0, 0.125, 0.5, 0.1875, 0.5, 0.1875, 1.0, 0.1562, 1.0, 0.1562, 0.5, 0.2188, 0.5, 0.2188, 1.0, 0.1875, 1.0, 0.1875, 0.5, 0.25, 0.5, 0.25, 1.0, 0.2188, 1.0, 0.2188, 0.5, 0.2812, 0.5, 0.2812, 1.0, 0.25, 1.0, 0.25, 0.5, 0.3125, 0.5, 0.3125, 1.0, 0.2812, 1.0, 0.2812, 0.5, 0.3438, 0.5, 0.3438, 1.0, 0.3125, 1.0, 0.3125, 0.5, 0.375, 0.5, 0.375, 1.0, 0.3438, 1.0, 0.3438, 0.5, 0.4062, 0.5, 0.4062, 1.0, 0.375, 1.0, 0.375, 0.5, 0.4375, 0.5, 0.4375, 1.0, 0.4062, 1.0, 0.4062, 0.5, 0.4688, 0.5, 0.4688, 1.0, 0.4375, 1.0, 0.4375, 0.5, 0.5, 0.5, 0.5, 1.0, 0.4688, 1.0, 0.4688, 0.5, 0.5312, 0.5, 0.5312, 1.0, 0.5, 1.0, 0.5, 0.5, 0.5625, 0.5, 0.5625, 1.0, 0.5312, 1.0, 0.5312, 0.5, 0.5938, 0.5, 0.5938, 1.0, 0.5625, 1.0, 0.5625, 0.5, 0.625, 0.5, 0.625, 1.0, 0.5938, 1.0, 0.5938, 0.5, 0.6562, 0.5, 0.6562, 1.0, 0.625, 1.0, 0.625, 0.5, 0.6875, 0.5, 0.6875, 1.0, 0.6562, 1.0, 0.6562, 0.5, 0.7188, 0.5, 0.7188, 1.0, 0.6875, 1.0, 0.6875, 0.5, 0.75, 0.5, 0.75, 1.0, 0.7188, 1.0, 0.7188, 0.5, 0.7812, 0.5, 0.7812, 1.0, 0.75, 1.0, 0.75, 0.5, 0.8125, 0.5, 0.8125, 1.0, 0.7812, 1.0, 0.7812, 0.5, 0.8438, 0.5, 0.8438, 1.0, 0.8125, 1.0, 0.8125, 0.5, 0.875, 0.5, 0.875, 1.0, 0.8438, 1.0, 0.8438, 0.5, 0.9062, 0.5, 0.9062, 1.0, 0.875, 1.0, 0.875, 0.5, 0.9375, 0.5, 0.9375, 1.0, 0.9062, 1.0, 0.9062, 0.5, 0.9688, 0.5, 0.9688, 1.0, 0.9375, 1.0, 0.9375, 0.5, 0.75, 0.49, 0.7968, 0.4854, 0.8418, 0.4717, 0.8833, 0.4496, 0.9197, 0.4197, 0.9496, 0.3833, 0.9717, 0.3418, 0.9854, 0.2968, 0.99, 0.25, 0.9854, 0.2032, 0.9717, 0.1582, 0.9496, 0.1167, 0.9197, 0.08029, 0.8833, 0.05045, 0.8418, 0.02827, 0.7968, 0.01461, 0.75, 0.01, 0.7032, 0.01461, 0.6582, 0.02827, 0.6167, 0.05045, 0.5803, 0.08029, 0.5504, 0.1167, 0.5283, 0.1582, 0.5146, 0.2032, 0.51, 0.25, 0.5146, 0.2968, 0.5283, 0.3418, 0.5504, 0.3833, 0.5803, 0.4197, 0.6167, 0.4496, 0.6582, 0.4717, 0.7032, 0.4854, 1.0, 0.5, 1.0, 1.0, 0.9688, 1.0, 0.9688, 0.5, 0.03125, 0.5, 0.03125, 1.0, 0.0, 1.0, 0.0, 0.5, 0.0625, 0.5, 0.0625, 1.0, 0.03125, 1.0, 0.03125, 0.5, 0.2968, 0.4854, 0.25, 0.49, 0.2032, 0.4854, 0.1582, 0.4717, 0.1167, 0.4496, 0.08029, 0.4197, 0.05045, 0.3833, 0.02827, 0.3418, 0.01461, 0.2968, 0.01, 0.25, 0.01461, 0.2032, 0.02827, 0.1582, 0.05045, 0.1167, 0.08029, 0.08029, 0.1167, 0.05045, 0.1582, 0.02827, 0.2032, 0.01461, 0.25, 0.01, 0.2968, 0.01461, 0.3418, 0.02827, 0.3833, 0.05045, 0.4197, 0.08029, 0.4496, 0.1167, 0.4717, 0.1582, 0.4854, 0.2032, 0.49, 0.25, 0.4854, 0.2968, 0.4717, 0.3418, 0.4496, 0.3833, 0.4197, 0.4197, 0.3833, 0.4496, 0.3418, 0.4717, 0.09375, 0.5, 0.09375, 1.0, 0.0625, 1.0, 0.0625, 0.5, 0.125, 0.5, 0.125, 1.0, 0.09375, 1.0, 0.09375, 0.5, 0.1562, 0.5, 0.1562, 1.0, 0.125, 1.0, 0.125, 0.5, 0.1875, 0.5, 0.1875, 1.0, 0.1562, 1.0, 0.1562, 0.5, 0.2188, 0.5, 0.2188, 1.0, 0.1875, 1.0, 0.1875, 0.5, 0.25, 0.5, 0.25, 1.0, 0.2188, 1.0, 0.2188, 0.5, 0.2812, 0.5, 0.2812, 1.0, 0.25, 1.0, 0.25, 0.5, 0.3125, 0.5, 0.3125, 1.0, 0.2812, 1.0, 0.2812, 0.5, 0.3438, 0.5, 0.3438, 1.0, 0.3125, 1.0, 0.3125, 0.5, 0.375, 0.5, 0.375, 1.0, 0.3438, 1.0, 0.3438, 0.5, 0.4062, 0.5, 0.4062, 1.0, 0.375, 1.0, 0.375, 0.5, 0.4375, 0.5, 0.4375, 1.0, 0.4062, 1.0, 0.4062, 0.5, 0.4688, 0.5, 0.4688, 1.0, 0.4375, 1.0, 0.4375, 0.5, 0.5, 0.5, 0.5, 1.0, 0.4688, 1.0, 0.4688, 0.5, 0.5312, 0.5, 0.5312, 1.0, 0.5, 1.0, 0.5, 0.5, 0.5625, 0.5, 0.5625, 1.0, 0.5312, 1.0, 0.5312, 0.5, 0.5938, 0.5, 0.5938, 1.0, 0.5625, 1.0, 0.5625, 0.5, 0.625, 0.5, 0.625, 1.0, 0.5938, 1.0, 0.5938, 0.5, 0.6562, 0.5, 0.6562, 1.0, 0.625, 1.0, 0.625, 0.5, 0.6875, 0.5, 0.6875, 1.0, 0.6562, 1.0, 0.6562, 0.5, 0.7188, 0.5, 0.7188, 1.0, 0.6875, 1.0, 0.6875, 0.5, 0.75, 0.5, 0.75, 1.0, 0.7188, 1.0, 0.7188, 0.5, 0.7812, 0.5, 0.7812, 1.0, 0.75, 1.0, 0.75, 0.5, 0.8125, 0.5, 0.8125, 1.0, 0.7812, 1.0, 0.7812, 0.5, 0.8438, 0.5, 0.8438, 1.0, 0.8125, 1.0, 0.8125, 0.5, 0.875, 0.5, 0.875, 1.0, 0.8438, 1.0, 0.8438, 0.5, 0.9062, 0.5, 0.9062, 1.0, 0.875, 1.0, 0.875, 0.5, 0.9375, 0.5, 0.9375, 1.0, 0.9062, 1.0, 0.9062, 0.5, 0.9688, 0.5, 0.9688, 1.0, 0.9375, 1.0, 0.9375, 0.5, 0.75, 0.49, 0.7968, 0.4854, 0.8418, 0.4717, 0.8833, 0.4496, 0.9197, 0.4197, 0.9496, 0.3833, 0.9717, 0.3418, 0.9854, 0.2968, 0.99, 0.25, 0.9854, 0.2032, 0.9717, 0.1582, 0.9496, 0.1167, 0.9197, 0.08029, 0.8833, 0.05045, 0.8418, 0.02827, 0.7968, 0.01461, 0.75, 0.01, 0.7032, 0.01461, 0.6582, 0.02827, 0.6167, 0.05045, 0.5803, 0.08029, 0.5504, 0.1167, 0.5283, 0.1582, 0.5146, 0.2032, 0.51, 0.25, 0.5146, 0.2968, 0.5283, 0.3418, 0.5504, 0.3833, 0.5803, 0.4197, 0.6167, 0.4496, 0.6582, 0.4717, 0.7032, 0.4854, 1.0, 0.5, 1.0, 1.0, 0.9688, 1.0, 0.9688, 0.5, 0.03125, 0.5, 0.03125, 1.0, 0.0, 1.0, 0.0, 0.5, 0.0625, 0.5, 0.0625, 1.0, 0.03125, 1.0, 0.03125, 0.5, 0.2968, 0.4854, 0.25, 0.49, 0.2032, 0.4854, 0.1582, 0.4717, 0.1167, 0.4496, 0.08029, 0.4197, 0.05045, 0.3833, 0.02827, 0.3418, 0.01461, 0.2968, 0.01, 0.25, 0.01461, 0.2032, 0.02827, 0.1582, 0.05045, 0.1167, 0.08029, 0.08029, 0.1167, 0.05045, 0.1582, 0.02827, 0.2032, 0.01461, 0.25, 0.01, 0.2968, 0.01461, 0.3418, 0.02827, 0.3833, 0.05045, 0.4197, 0.08029, 0.4496, 0.1167, 0.4717, 0.1582, 0.4854, 0.2032, 0.49, 0.25, 0.4854, 0.2968, 0.4717, 0.3418, 0.4496, 0.3833, 0.4197, 0.4197, 0.3833, 0.4496, 0.3418, 0.4717, 0.09375, 0.5, 0.09375, 1.0, 0.0625, 1.0, 0.0625, 0.5, 0.125, 0.5, 0.125, 1.0, 0.09375, 1.0, 0.09375, 0.5, 0.1562, 0.5, 0.1562, 1.0, 0.125, 1.0, 0.125, 0.5, 0.1875, 0.5, 0.1875, 1.0, 0.1562, 1.0, 0.1562, 0.5, 0.2188, 0.5, 0.2188, 1.0, 0.1875, 1.0, 0.1875, 0.5, 0.25, 0.5, 0.25, 1.0, 0.2188, 1.0, 0.2188, 0.5, 0.2812, 0.5, 0.2812, 1.0, 0.25, 1.0, 0.25, 0.5, 0.3125, 0.5, 0.3125, 1.0, 0.2812, 1.0, 0.2812, 0.5, 0.3438, 0.5, 0.3438, 1.0, 0.3125, 1.0, 0.3125, 0.5, 0.375, 0.5, 0.375, 1.0, 0.3438, 1.0, 0.3438, 0.5, 0.4062, 0.5, 0.4062, 1.0, 0.375, 1.0, 0.375, 0.5, 0.4375, 0.5, 0.4375, 1.0, 0.4062, 1.0, 0.4062, 0.5, 0.4688, 0.5, 0.4688, 1.0, 0.4375, 1.0, 0.4375, 0.5, 0.5, 0.5, 0.5, 1.0, 0.4688, 1.0, 0.4688, 0.5, 0.5312, 0.5, 0.5312, 1.0, 0.5, 1.0, 0.5, 0.5, 0.5625, 0.5, 0.5625, 1.0, 0.5312, 1.0, 0.5312, 0.5, 0.5938, 0.5, 0.5938, 1.0, 0.5625, 1.0, 0.5625, 0.5, 0.625, 0.5, 0.625, 1.0, 0.5938, 1.0, 0.5938, 0.5, 0.6562, 0.5, 0.6562, 1.0, 0.625, 1.0, 0.625, 0.5, 0.6875, 0.5, 0.6875, 1.0, 0.6562, 1.0, 0.6562, 0.5, 0.7188, 0.5, 0.7188, 1.0, 0.6875, 1.0, 0.6875, 0.5, 0.75, 0.5, 0.75, 1.0, 0.7188, 1.0, 0.7188, 0.5, 0.7812, 0.5, 0.7812, 1.0, 0.75, 1.0, 0.75, 0.5, 0.8125, 0.5, 0.8125, 1.0, 0.7812, 1.0, 0.7812, 0.5, 0.8438, 0.5, 0.8438, 1.0, 0.8125, 1.0, 0.8125, 0.5, 0.875, 0.5, 0.875, 1.0, 0.8438, 1.0, 0.8438, 0.5, 0.9062, 0.5, 0.9062, 1.0, 0.875, 1.0, 0.875, 0.5, 0.9375, 0.5, 0.9375, 1.0, 0.9062, 1.0, 0.9062, 0.5, 0.9688, 0.5, 0.9688, 1.0, 0.9375, 1.0, 0.9375, 0.5, 0.75, 0.49, 0.7968, 0.4854, 0.8418, 0.4717, 0.8833, 0.4496, 0.9197, 0.4197, 0.9496, 0.3833, 0.9717, 0.3418, 0.9854, 0.2968, 0.99, 0.25, 0.9854, 0.2032, 0.9717, 0.1582, 0.9496, 0.1167, 0.9197, 0.08029, 0.8833, 0.05045, 0.8418, 0.02827, 0.7968, 0.01461, 0.75, 0.01, 0.7032, 0.01461, 0.6582, 0.02827, 0.6167, 0.05045, 0.5803, 0.08029, 0.5504, 0.1167, 0.5283, 0.1582, 0.5146, 0.2032, 0.51, 0.25, 0.5146, 0.2968, 0.5283, 0.3418, 0.5504, 0.3833, 0.5803, 0.4197, 0.6167, 0.4496, 0.6582, 0.4717, 0.7032, 0.4854, 1.0, 0.5, 1.0, 1.0, 0.9688, 1.0, 0.9688, 0.5, 0.03125, 0.5, 0.03125, 1.0, 0.0, 1.0, 0.0, 0.5, 0.0625, 0.5, 0.0625, 1.0, 0.03125, 1.0, 0.03125, 0.5, 0.2968, 0.4854, 0.25, 0.49, 0.2032, 0.4854, 0.1582, 0.4717, 0.1167, 0.4496, 0.08029, 0.4197, 0.05045, 0.3833, 0.02827, 0.3418, 0.01461, 0.2968, 0.01, 0.25, 0.01461, 0.2032, 0.02827, 0.1582, 0.05045, 0.1167, 0.08029, 0.08029, 0.1167, 0.05045, 0.1582, 0.02827, 0.2032, 0.01461, 0.25, 0.01, 0.2968, 0.01461, 0.3418, 0.02827, 0.3833, 0.05045, 0.4197, 0.08029, 0.4496, 0.1167, 0.4717, 0.1582, 0.4854, 0.2032, 0.49, 0.25, 0.4854, 0.2968, 0.4717, 0.3418, 0.4496, 0.3833, 0.4197, 0.4197, 0.3833, 0.4496, 0.3418, 0.4717, 0.09375, 0.5, 0.09375, 1.0, 0.0625, 1.0, 0.0625, 0.5, 0.125, 0.5, 0.125, 1.0, 0.09375, 1.0, 0.09375, 0.5, 0.1562, 0.5, 0.1562, 1.0, 0.125, 1.0, 0.125, 0.5, 0.1875, 0.5, 0.1875, 1.0, 0.1562, 1.0, 0.1562, 0.5, 0.2188, 0.5, 0.2188, 1.0, 0.1875, 1.0, 0.1875, 0.5, 0.25, 0.5, 0.25, 1.0, 0.2188, 1.0, 0.2188, 0.5, 0.2812, 0.5, 0.2812, 1.0, 0.25, 1.0, 0.25, 0.5, 0.3125, 0.5, 0.3125, 1.0, 0.2812, 1.0, 0.2812, 0.5, 0.3438, 0.5, 0.3438, 1.0, 0.3125, 1.0, 0.3125, 0.5, 0.375, 0.5, 0.375, 1.0, 0.3438, 1.0, 0.3438, 0.5, 0.4062, 0.5, 0.4062, 1.0, 0.375, 1.0, 0.375, 0.5, 0.4375, 0.5, 0.4375, 1.0, 0.4062, 1.0, 0.4062, 0.5, 0.4688, 0.5, 0.4688, 1.0, 0.4375, 1.0, 0.4375, 0.5, 0.5, 0.5, 0.5, 1.0, 0.4688, 1.0, 0.4688, 0.5, 0.5312, 0.5, 0.5312, 1.0, 0.5, 1.0, 0.5, 0.5, 0.5625, 0.5, 0.5625, 1.0, 0.5312, 1.0, 0.5312, 0.5, 0.5938, 0.5, 0.5938, 1.0, 0.5625, 1.0, 0.5625, 0.5, 0.625, 0.5, 0.625, 1.0, 0.5938, 1.0, 0.5938, 0.5, 0.6562, 0.5, 0.6562, 1.0, 0.625, 1.0, 0.625, 0.5, 0.6875, 0.5, 0.6875, 1.0, 0.6562, 1.0, 0.6562, 0.5, 0.7188, 0.5, 0.7188, 1.0, 0.6875, 1.0, 0.6875, 0.5, 0.75, 0.5, 0.75, 1.0, 0.7188, 1.0, 0.7188, 0.5, 0.7812, 0.5, 0.7812, 1.0, 0.75, 1.0, 0.75, 0.5, 0.8125, 0.5, 0.8125, 1.0, 0.7812, 1.0, 0.7812, 0.5, 0.8438, 0.5, 0.8438, 1.0, 0.8125, 1.0, 0.8125, 0.5, 0.875, 0.5, 0.875, 1.0, 0.8438, 1.0, 0.8438, 0.5, 0.9062, 0.5, 0.9062, 1.0, 0.875, 1.0, 0.875, 0.5, 0.9375, 0.5, 0.9375, 1.0, 0.9062, 1.0, 0.9062, 0.5, 0.9688, 0.5, 0.9688, 1.0, 0.9375, 1.0, 0.9375, 0.5, 0.75, 0.49, 0.7968, 0.4854, 0.8418, 0.4717, 0.8833, 0.4496, 0.9197, 0.4197, 0.9496, 0.3833, 0.9717, 0.3418, 0.9854, 0.2968, 0.99, 0.25, 0.9854, 0.2032, 0.9717, 0.1582, 0.9496, 0.1167, 0.9197, 0.08029, 0.8833, 0.05045, 0.8418, 0.02827, 0.7968, 0.01461, 0.75, 0.01, 0.7032, 0.01461, 0.6582, 0.02827, 0.6167, 0.05045, 0.5803, 0.08029, 0.5504, 0.1167, 0.5283, 0.1582, 0.5146, 0.2032, 0.51, 0.25, 0.5146, 0.2968, 0.5283, 0.3418, 0.5504, 0.3833, 0.5803, 0.4197, 0.6167, 0.4496, 0.6582, 0.4717, 0.7032, 0.4854, 1.0, 0.5, 1.0, 1.0, 0.9688, 1.0, 0.9688, 0.5, 0.03125, 0.5, 0.03125, 1.0, 0.0, 1.0, 0.0, 0.5, 0.0625, 0.5, 0.0625, 1.0, 0.03125, 1.0, 0.03125, 0.5, 0.2968, 0.4854, 0.25, 0.49, 0.2032, 0.4854, 0.1582, 0.4717, 0.1167, 0.4496, 0.08029, 0.4197, 0.05045, 0.3833, 0.02827, 0.3418, 0.01461, 0.2968, 0.01, 0.25, 0.01461, 0.2032, 0.02827, 0.1582, 0.05045, 0.1167, 0.08029, 0.08029, 0.1167, 0.05045, 0.1582, 0.02827, 0.2032, 0.01461, 0.25, 0.01, 0.2968, 0.01461, 0.3418, 0.02827, 0.3833, 0.05045, 0.4197, 0.08029, 0.4496, 0.1167, 0.4717, 0.1582, 0.4854, 0.2032, 0.49, 0.25, 0.4854, 0.2968, 0.4717, 0.3418, 0.4496, 0.3833, 0.4197, 0.4197, 0.3833, 0.4496, 0.3418, 0.4717, 0.09375, 0.5, 0.09375, 1.0, 0.0625, 1.0, 0.0625, 0.5, 0.125, 0.5, 0.125, 1.0, 0.09375, 1.0, 0.09375, 0.5, 0.1562, 0.5, 0.1562, 1.0, 0.125, 1.0, 0.125, 0.5, 0.1875, 0.5, 0.1875, 1.0, 0.1562, 1.0, 0.1562, 0.5, 0.2188, 0.5, 0.2188, 1.0, 0.1875, 1.0, 0.1875, 0.5, 0.25, 0.5, 0.25, 1.0, 0.2188, 1.0, 0.2188, 0.5, 0.2812, 0.5, 0.2812, 1.0, 0.25, 1.0, 0.25, 0.5, 0.3125, 0.5, 0.3125, 1.0, 0.2812, 1.0, 0.2812, 0.5, 0.3438, 0.5, 0.3438, 1.0, 0.3125, 1.0, 0.3125, 0.5, 0.375, 0.5, 0.375, 1.0, 0.3438, 1.0, 0.3438, 0.5, 0.4062, 0.5, 0.4062, 1.0, 0.375, 1.0, 0.375, 0.5, 0.4375, 0.5, 0.4375, 1.0, 0.4062, 1.0, 0.4062, 0.5, 0.4688, 0.5, 0.4688, 1.0, 0.4375, 1.0, 0.4375, 0.5, 0.5, 0.5, 0.5, 1.0, 0.4688, 1.0, 0.4688, 0.5, 0.5312, 0.5, 0.5312, 1.0, 0.5, 1.0, 0.5, 0.5, 0.5625, 0.5, 0.5625, 1.0, 0.5312, 1.0, 0.5312, 0.5, 0.5938, 0.5, 0.5938, 1.0, 0.5625, 1.0, 0.5625, 0.5, 0.625, 0.5, 0.625, 1.0, 0.5938, 1.0, 0.5938, 0.5, 0.6562, 0.5, 0.6562, 1.0, 0.625, 1.0, 0.625, 0.5, 0.6875, 0.5, 0.6875, 1.0, 0.6562, 1.0, 0.6562, 0.5, 0.7188, 0.5, 0.7188, 1.0, 0.6875, 1.0, 0.6875, 0.5, 0.75, 0.5, 0.75, 1.0, 0.7188, 1.0, 0.7188, 0.5, 0.7812, 0.5, 0.7812, 1.0, 0.75, 1.0, 0.75, 0.5, 0.8125, 0.5, 0.8125, 1.0, 0.7812, 1.0, 0.7812, 0.5, 0.8438, 0.5, 0.8438, 1.0, 0.8125, 1.0, 0.8125, 0.5, 0.875, 0.5, 0.875, 1.0, 0.8438, 1.0, 0.8438, 0.5, 0.9062, 0.5, 0.9062, 1.0, 0.875, 1.0, 0.875, 0.5, 0.9375, 0.5, 0.9375, 1.0, 0.9062, 1.0, 0.9062, 0.5, 0.9688, 0.5, 0.9688, 1.0, 0.9375, 1.0, 0.9375, 0.5])
me_table.materials.append(mat_table_leg_base)
me_table.materials.append(mat_table_top)
me_table.materials.append(mat_table_leg)
me_table.materials.append(mat_table_leg2)
me_table.use_remesh_fix_poles = True
me_table.use_remesh_preserve_attributes = False
me_table.use_mirror_vertex_groups = False
me_table.update()

# ---- objects
ob_light = bpy.data.objects.new('Light', light_light)
ob_camera = bpy.data.objects.new('Camera', cam_camera)
ob_table = bpy.data.objects.new('Table', me_table)

# ---- transforms, parenting, visibility, modifiers, constraints
ob_light.location = (4.076, 1.005, 5.904)
ob_light.rotation_euler = (0.6503, 0.05522, 1.866)
ob_light.lock_rotations_4d = False
ob_light.empty_display_type = 'ARROWS'
ob_light.color = (0.0, 0.0, 0.0, 0.0)
ob_light.lineart.crease_threshold = 0.0
ob_camera.location = (7.359, -6.926, 4.958)
ob_camera.rotation_euler = (1.109, 0.0, 0.8149)
ob_camera.lock_rotations_4d = False
ob_camera.empty_display_type = 'ARROWS'
ob_camera.color = (0.0, 0.0, 0.0, 0.0)
ob_camera.display_type = 'WIRE'
ob_camera.lineart.crease_threshold = 0.0
ob_table.location = (0.0, 0.0, -5.96e-08)
ob_table.scale = (0.15, 0.15, 0.05)
ob_table.lineart.crease_threshold = 0.0

# ---- collection membership
col_collection.objects.link(ob_light)
col_collection.objects.link(ob_camera)
col_collection.objects.link(ob_table)

# ---- scene / render settings (as saved in the file)
scene.camera = ob_camera
scene.frame_start = 1; scene.frame_end = 250; scene.frame_set(1)
scene.render.engine = 'BLENDER_EEVEE_NEXT'
scene.cycles.use_denoising = False
scene.cycles.samples = 128
scene.cycles.sampling_pattern = 'TABULATED_SOBOL'
scene.cycles.use_adaptive_sampling = False
scene.cycles.use_light_tree = False
scene.view_settings.view_transform = 'Filmic'
bpy.context.view_layer.update()
